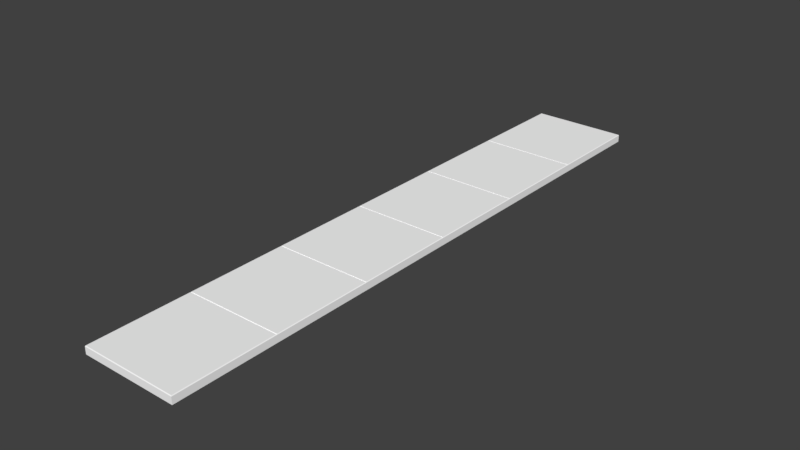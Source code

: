 # Source: street_sidewalk_long.blend  (saved by Blender 2.77.0; exported with 4.5.12 LTS)
import bpy
from mathutils import Matrix  # noqa: F401  (used for matrix-valued properties, if any)

bpy.ops.wm.read_factory_settings(use_empty=True)
scene = bpy.context.scene
scene.name = 'Scene'

# ---- collections
col_collection_1 = bpy.data.collections.new('Collection 1'); scene.collection.children.link(col_collection_1)

# ---- materials (node trees are filled in below, after node groups)
mat_street_pavement_001 = bpy.data.materials.new('street_pavement.001')
mat_street_pavement_001.alpha_threshold = 0.0
mat_street_pavement_001.use_transparent_shadow = False
mat_street_pavement_001.diffuse_color = (1.0, 1.0, 1.0, 1.0)
mat_street_pavement_001.roughness = 0.5
mat_sidewalk_markings_001 = bpy.data.materials.new('sidewalk_markings.001')
mat_sidewalk_markings_001.alpha_threshold = 0.0
mat_sidewalk_markings_001.use_transparent_shadow = False
mat_sidewalk_markings_001.diffuse_color = (1.0, 1.0, 1.0, 1.0)
mat_sidewalk_markings_001.roughness = 0.5

# ---- material node trees

# ---- world
world_world = bpy.data.worlds.new('World'); scene.world = world_world
world_world.color = (0.05088, 0.05088, 0.05088)
world_world.use_sun_shadow = False
world_world.sun_shadow_jitter_overblur = 0.0
world_world.cycles.sampling_method = 'MANUAL'

# ---- meshes
me_mesh_001 = bpy.data.meshes.new('Mesh.001')
me_mesh_001.from_pydata([(0.965, 6.0, 0.14), (0.955, 4.01, 0.154), (0.955, 5.99, 0.154), (-0.955, 4.01, 0.154), (-0.955, 5.99, 0.154), (-0.955, 3.99, 0.154), (-0.955, 2.01, 0.154), (0.955, 3.99, 0.154), (0.955, 2.01, 0.154), (-0.965, 4.0, 0.14), (-0.955, 1.99, 0.154), (-0.955, 0.01, 0.154), (0.955, 1.99, 0.154), (0.955, 0.01, 0.154), (-0.965, 2.0, 0.14), (0.965, 2.0, 0.14), (-0.965, 4.768e-07, 0.14), (-0.965, -4.0, 0.0), (0.955, -1.99, 0.154), (0.955, -0.01, 0.154), (-0.955, -1.99, 0.154), (-0.955, -0.01, 0.154), (0.965, -2.0, 0.14), (-0.955, -2.01, 0.154), (-0.955, -3.99, 0.154), (0.955, -2.01, 0.154), (0.955, -3.99, 0.154), (-0.965, -2.0, 0.14), (-0.955, -4.01, 0.154), (-0.955, -5.99, 0.154), (0.955, -4.01, 0.154), (0.955, -5.99, 0.154), (-0.965, -6.0, 0.14), (0.965, -4.0, 0.14), (0.965, 0.0, 0.0), (0.965, -2.0, 0.0), (0.965, 3.083e-07, 0.14), (0.965, 4.0, 0.14), (0.965, -6.0, 0.0), (0.965, 4.0, 0.0), (0.965, 2.0, 0.0), (0.965, 6.0, 0.0), (-0.965, 6.0, 0.14), (-0.965, 6.0, 0.0), (-0.965, 2.0, 0.0), (-0.965, 4.0, 0.0), (0.965, -6.0, 0.14), (0.965, -4.0, 0.0), (-0.965, -6.0, 0.0), (-0.965, -2.0, 0.0), (-0.965, 0.0, 0.0), (-0.965, -4.0, 0.14)], [], [(41, 43, 42), (45, 44, 14), (2, 4, 3), (8, 7, 5), (12, 10, 11), (12, 15, 14), (9, 37, 1), (8, 15, 37), (6, 14, 15), (37, 9, 5), (9, 14, 6), (36, 15, 12), (16, 36, 13), (14, 16, 11), (49, 17, 51), (17, 48, 32), (19, 21, 20), (26, 25, 23), (30, 28, 29), (33, 51, 28), (27, 22, 18), (33, 22, 25), (51, 33, 26), (22, 27, 23), (27, 51, 24), (51, 32, 29), (44, 50, 16), (50, 49, 27), (22, 36, 19), (36, 16, 21), (16, 27, 20), (48, 38, 46), (43, 45, 9), (37, 0, 2), (0, 42, 4), (42, 9, 3), (46, 33, 30), (29, 32, 46), (0, 41, 42), (9, 45, 14), (1, 2, 3), (6, 8, 5), (13, 12, 11), (10, 12, 14), (3, 9, 1), (7, 8, 37), (8, 6, 15), (7, 37, 5), (5, 9, 6), (13, 36, 12), (11, 16, 13), (10, 14, 11), (27, 49, 51), (51, 17, 32), (18, 19, 20), (24, 26, 23), (31, 30, 29), (30, 33, 28), (20, 27, 18), (26, 33, 25), (24, 51, 26), (25, 22, 23), (23, 27, 24), (28, 51, 29), (14, 44, 16), (16, 50, 27), (18, 22, 19), (19, 36, 21), (21, 16, 20), (32, 48, 46), (42, 43, 9), (1, 37, 2), (2, 0, 4), (4, 42, 3), (31, 46, 30), (31, 29, 46), (38, 47, 46), (46, 47, 33), (35, 33, 47), (22, 33, 35), (35, 34, 22), (22, 34, 36), (34, 40, 36), (36, 40, 15), (40, 39, 15), (15, 39, 37), (39, 41, 37), (37, 41, 0)])
me_mesh_001.polygons.foreach_set('use_smooth', [True] * 88)
me_mesh_001.polygons.foreach_set('material_index', [1, 1, 1, 1, 1, 1, 1, 1, 1, 1, 1, 1, 1, 1, 1, 1, 1, 1, 1, 1, 1, 1, 1, 1, 1, 1, 1, 1, 1, 1, 1, 1, 1, 1, 1, 1, 1, 1, 1, 1, 1, 1, 1, 1, 1, 1, 1, 1, 1, 1, 1, 1, 1, 1, 1, 1, 1, 1, 1, 1, 1, 1, 1, 1, 1, 1, 1, 1, 1, 1, 1, 1, 1, 1, 1, 1, 1, 1, 1, 1, 1, 1, 1, 1, 1, 1, 1, 1])
_k = set([(0, 2), (0, 37), (0, 41), (0, 42), (1, 2), (1, 3), (1, 37), (2, 4), (3, 4), (3, 9), (4, 42), (5, 6), (5, 7), (5, 9), (6, 8), (6, 14), (7, 8), (7, 37), (8, 15), (9, 14), (9, 37), (9, 42), (10, 11), (10, 12), (10, 14), (11, 13), (11, 16), (12, 13), (12, 15), (13, 36), (14, 15), (14, 16), (15, 36), (15, 37), (16, 21), (16, 27), (16, 36), (18, 19), (18, 20), (18, 22), (19, 21), (19, 36), (20, 21), (20, 27), (22, 25), (22, 27), (22, 33), (22, 36), (23, 24), (23, 25), (23, 27), (24, 26), (24, 51), (25, 26), (26, 33), (27, 51), (28, 29), (28, 30), (28, 51), (29, 31), (29, 32), (30, 31), (30, 33), (31, 46), (32, 46), (32, 48), (32, 51), (33, 46), (33, 51), (38, 46), (42, 43)])
me_mesh_001.attributes.new('sharp_edge', 'BOOLEAN', 'EDGE').data.foreach_set('value', [ (min(e.vertices), max(e.vertices)) in _k for e in me_mesh_001.edges])
_uv = me_mesh_001.uv_layers.new(name='UVMap')
_uv.uv.foreach_set('vector', [0.7951, 0.5458, 0.09377, 0.5458, 0.09377, 0.5967, 0.4102, 0.9896, -0.1146, 0.9896, -0.1146, 0.9527, 0.9321, 0.4496, 0.9321, 0.9491, 0.414, 0.9491, -0.1108, 0.4496, 0.4066, 0.4496, 0.4066, 0.9491, -0.1182, 0.4496, -0.1182, 0.9491, -0.6362, 0.9491, -0.1182, 0.4496, -0.1146, 0.446, -0.1146, 0.9527, 0.4102, 0.9527, 0.4102, 0.446, 0.414, 0.4496, -0.1108, 0.4496, -0.1146, 0.446, 0.4102, 0.446, -0.1108, 0.9491, -0.1146, 0.9527, -0.1146, 0.446, 0.4102, 0.446, 0.4102, 0.9527, 0.4066, 0.9491, 0.4102, 0.9527, -0.1146, 0.9527, -0.1108, 0.9491, -0.6401, 0.446, -0.1146, 0.446, -0.1182, 0.4496, -0.6401, 0.9527, -0.6401, 0.446, -0.6362, 0.4496, -0.1146, 0.9527, -0.6401, 0.9527, -0.6362, 0.9491, 0.7721, 0.984, 0.2473, 0.984, 0.2473, 0.9471, 0.2473, 0.984, -0.2782, 0.9837, -0.2782, 0.9471, 1.294, 0.444, 1.294, 0.9436, 0.7758, 0.9436, 0.251, 0.444, 0.7684, 0.444, 0.7684, 0.9436, 0.2436, 0.444, 0.2436, 0.9436, -0.2743, 0.9436, 0.2473, 0.4405, 0.2473, 0.9471, 0.2436, 0.9436, 0.7721, 0.9471, 0.7721, 0.4405, 0.7758, 0.444, 0.2473, 0.4405, 0.7721, 0.4405, 0.7684, 0.444, 0.2473, 0.9471, 0.2473, 0.4405, 0.251, 0.444, 0.7721, 0.4405, 0.7721, 0.9471, 0.7684, 0.9436, 0.7721, 0.9471, 0.2473, 0.9471, 0.251, 0.9436, 0.2473, 0.9471, -0.2782, 0.9471, -0.2743, 0.9436, -0.1146, 0.9896, -0.6401, 0.9893, -0.6401, 0.9527, 1.298, 0.9839, 0.7721, 0.984, 0.7721, 0.9471, 0.7721, 0.4405, 1.298, 0.4405, 1.294, 0.444, 1.298, 0.4405, 1.298, 0.9471, 1.294, 0.9436, 1.298, 0.9471, 0.7721, 0.9471, 0.7758, 0.9436, 0.09377, 0.7173, 0.7951, 0.7173, 0.7951, 0.7682, 0.9361, 0.9894, 0.4102, 0.9896, 0.4102, 0.9527, 0.4102, 0.446, 0.9361, 0.446, 0.9321, 0.4496, 0.9361, 0.446, 0.9361, 0.9527, 0.9321, 0.9491, 0.9361, 0.9527, 0.4102, 0.9527, 0.414, 0.9491, -0.2782, 0.4404, 0.2473, 0.4405, 0.2436, 0.444, -0.2743, 0.9436, -0.2782, 0.9471, -0.2782, 0.4404, 0.7951, 0.5967, 0.7951, 0.5458, 0.09377, 0.5967, 0.4102, 0.9527, 0.4102, 0.9896, -0.1146, 0.9527, 0.414, 0.4496, 0.9321, 0.4496, 0.414, 0.9491, -0.1108, 0.9491, -0.1108, 0.4496, 0.4066, 0.9491, -0.6362, 0.4496, -0.1182, 0.4496, -0.6362, 0.9491, -0.1182, 0.9491, -0.1182, 0.4496, -0.1146, 0.9527, 0.414, 0.9491, 0.4102, 0.9527, 0.414, 0.4496, 0.4066, 0.4496, -0.1108, 0.4496, 0.4102, 0.446, -0.1108, 0.4496, -0.1108, 0.9491, -0.1146, 0.446, 0.4066, 0.4496, 0.4102, 0.446, 0.4066, 0.9491, 0.4066, 0.9491, 0.4102, 0.9527, -0.1108, 0.9491, -0.6362, 0.4496, -0.6401, 0.446, -0.1182, 0.4496, -0.6362, 0.9491, -0.6401, 0.9527, -0.6362, 0.4496, -0.1182, 0.9491, -0.1146, 0.9527, -0.6362, 0.9491, 0.7721, 0.9471, 0.7721, 0.984, 0.2473, 0.9471, 0.2473, 0.9471, 0.2473, 0.984, -0.2782, 0.9471, 0.7758, 0.444, 1.294, 0.444, 0.7758, 0.9436, 0.251, 0.9436, 0.251, 0.444, 0.7684, 0.9436, -0.2743, 0.444, 0.2436, 0.444, -0.2743, 0.9436, 0.2436, 0.444, 0.2473, 0.4405, 0.2436, 0.9436, 0.7758, 0.9436, 0.7721, 0.9471, 0.7758, 0.444, 0.251, 0.444, 0.2473, 0.4405, 0.7684, 0.444, 0.251, 0.9436, 0.2473, 0.9471, 0.251, 0.444, 0.7684, 0.444, 0.7721, 0.4405, 0.7684, 0.9436, 0.7684, 0.9436, 0.7721, 0.9471, 0.251, 0.9436, 0.2436, 0.9436, 0.2473, 0.9471, -0.2743, 0.9436, -0.1146, 0.9527, -0.1146, 0.9896, -0.6401, 0.9527, 1.298, 0.9471, 1.298, 0.9839, 0.7721, 0.9471, 0.7758, 0.444, 0.7721, 0.4405, 1.294, 0.444, 1.294, 0.444, 1.298, 0.4405, 1.294, 0.9436, 1.294, 0.9436, 1.298, 0.9471, 0.7758, 0.9436, 0.09377, 0.7682, 0.09377, 0.7173, 0.7951, 0.7682, 0.9361, 0.9527, 0.9361, 0.9894, 0.4102, 0.9527, 0.414, 0.4496, 0.4102, 0.446, 0.9321, 0.4496, 0.9321, 0.4496, 0.9361, 0.446, 0.9321, 0.9491, 0.9321, 0.9491, 0.9361, 0.9527, 0.414, 0.9491, -0.2743, 0.444, -0.2782, 0.4404, 0.2436, 0.444, -0.2743, 0.444, -0.2743, 0.9436, -0.2782, 0.4404, 0.7951, 0.7173, 0.0, 0.0, 0.7951, 0.7682, 0.7951, 0.7682, 0.0, 0.0, 0.2473, 0.4405, 0.0, 0.0, 0.2473, 0.4405, 0.0, 0.0, 0.7721, 0.4405, 0.2473, 0.4405, 0.0, 0.0, 0.0, 0.0, 0.0, 0.0, 0.7721, 0.4405, 0.7721, 0.4405, 0.0, 0.0, 1.298, 0.4405, 0.0, 0.0, 0.0, 0.0, 1.298, 0.4405, 1.298, 0.4405, 0.0, 0.0, -0.1146, 0.446, 0.0, 0.0, 0.0, 0.0, -0.1146, 0.446, -0.1146, 0.446, 0.0, 0.0, 0.4102, 0.446, 0.0, 0.0, 0.0, 0.0, 0.4102, 0.446, 0.4102, 0.446, 0.0, 0.0, 0.7951, 0.5967])
me_mesh_001.materials.append(mat_street_pavement_001)
me_mesh_001.materials.append(mat_sidewalk_markings_001)
me_mesh_001.use_remesh_preserve_volume = False
me_mesh_001.use_remesh_preserve_attributes = False
me_mesh_001.use_mirror_vertex_groups = False
me_mesh_001.update()
me_mesh_001.normals_split_custom_set([tuple(v) for v in zip(*[iter([0.0, 1.0, 0.0, 0.0, 1.0, 0.0, 0.0, 1.0, 0.0, -1.0, -2.637e-07, 3.176e-12, -1.0, 2.661e-07, -1.624e-12, -1.0, 2.637e-07, -1.552e-12, 0.0, 0.0, 1.0, 0.0, 0.0, 1.0, 0.0, 0.0, 1.0, 0.0, 0.0, 1.0, 0.0, 0.0, 1.0, 0.0, 0.0, 1.0, 7.7e-09, 0.0, 1.0, 0.0, 0.0, 1.0, 8.061e-09, 0.0, 1.0, 1.001e-07, 0.8137, 0.5812, 1.001e-07, 0.8137, 0.5812, 9.92e-08, 0.8137, 0.5813, -1.744e-09, -0.8137, 0.5812, -2.033e-07, -0.8137, 0.5813, -2.025e-07, -0.8137, 0.5813, 0.8137, -2.163e-07, 0.5812, 0.8137, -2.165e-07, 0.5812, 0.8137, -1.645e-07, 0.5812, -9.97e-08, -0.8137, 0.5812, -1.001e-07, -0.8137, 0.5812, -8.586e-10, -0.8137, 0.5813, 1.744e-09, 0.8137, 0.5812, 2.034e-07, 0.8138, 0.5812, 2.025e-07, 0.8138, 0.5812, -0.8137, 3.827e-07, 0.5812, -0.8137, 3.789e-07, 0.5812, -0.8137, 3.789e-07, 0.5812, 0.8137, 0.0, 0.5812, 0.8137, 0.0, 0.5812, 0.8137, 0.0, 0.5812, -6.382e-08, -0.8137, 0.5812, -7.012e-08, -0.8137, 0.5812, -7.009e-08, -0.8137, 0.5812, -0.8137, 0.0, 0.5812, -0.8137, 0.0, 0.5812, -0.8137, 0.0, 0.5812, -1.0, 2.152e-07, -8.121e-13, -1.0, 2.661e-07, -8.12e-13, -1.0, 2.637e-07, -8.121e-13, -1.0, 2.661e-07, -8.12e-13, -1.0, 0.0, 0.0, -1.0, 0.0, 0.0, 0.0, 0.0, 1.0, 0.0, 0.0, 1.0, 0.0, 0.0, 1.0, 0.0, 0.0, 1.0, 0.0, 0.0, 1.0, 0.0, 0.0, 1.0, 0.0, 0.0, 1.0, 0.0, 0.0, 1.0, 0.0, 0.0, 1.0, 0.0, 0.8137, 0.5813, 0.0, 0.8137, 0.5812, 0.0, 0.8137, 0.5812, -1.563e-07, -0.8137, 0.5812, -2.033e-07, -0.8137, 0.5812, -2.031e-07, -0.8137, 0.5812, 0.8137, -2.196e-07, 0.5812, 0.8137, -3.248e-07, 0.5812, 0.8137, -3.244e-07, 0.5812, 0.0, -0.8137, 0.5813, 0.0, -0.8137, 0.5812, 0.0, -0.8137, 0.5812, 1.744e-09, 0.8137, 0.5812, 2.033e-07, 0.8137, 0.5812, 2.025e-07, 0.8137, 0.5812, -0.8137, 3.827e-07, 0.5812, -0.8137, 3.789e-07, 0.5812, -0.8137, 3.789e-07, 0.5812, -0.8137, 0.0, 0.5812, -0.8137, 0.0, 0.5812, -0.8137, 0.0, 0.5812, -1.0, 2.661e-07, -1.624e-12, -1.0, 0.0, 0.0, -1.0, 0.0, 0.0, -1.0, 0.0, 0.0, -1.0, 2.152e-07, -8.121e-13, -1.0, 2.129e-07, -8.12e-13, 0.8137, 0.0, 0.5812, 0.8137, 0.0, 0.5812, 0.8137, 0.0, 0.5812, 7.085e-08, 0.8137, 0.5812, 7.012e-08, 0.8137, 0.5812, 7.012e-08, 0.8137, 0.5812, -0.8137, 0.0, 0.5812, -0.8137, 0.0, 0.5812, -0.8137, 0.0, 0.5812, 0.0, -1.0, 6.734e-06, 0.0, -1.0, 0.0, 0.0, -1.0, 3.253e-07, -1.0, -9.579e-07, 2.89e-13, -1.0, -2.637e-07, 3.176e-12, -1.0, -2.661e-07, 3.104e-12, 0.8137, 4.477e-09, 0.5812, 0.8138, 5.413e-07, 0.5812, 0.8138, 5.391e-07, 0.5812, 0.0, 0.8138, 0.5812, 0.0, 0.8137, 0.5813, 0.0, 0.8137, 0.5813, -0.8137, -6.272e-09, 0.5813, -0.8137, -7.578e-07, 0.5812, -0.8137, -7.547e-07, 0.5812, 0.8137, 0.0, 0.5812, 0.8137, 0.0, 0.5812, 0.8137, 0.0, 0.5812, 0.0, -0.8137, 0.5812, 0.0, -0.8137, 0.5812, 0.0, -0.8137, 0.5812, 0.0, 1.0, 0.0, 0.0, 1.0, 0.0, 0.0, 1.0, 0.0, -1.0, -2.661e-07, 3.104e-12, -1.0, -2.637e-07, 3.176e-12, -1.0, 2.637e-07, -1.552e-12, 0.0, 0.0, 1.0, 0.0, 0.0, 1.0, 0.0, 0.0, 1.0, 0.0, 0.0, 1.0, 0.0, 0.0, 1.0, 0.0, 0.0, 1.0, 1.576e-08, 0.0, 1.0, 7.7e-09, 0.0, 1.0, 8.061e-09, 0.0, 1.0, 9.919e-08, 0.8137, 0.5813, 1.001e-07, 0.8137, 0.5812, 9.92e-08, 0.8137, 0.5813, 0.0, -0.8137, 0.5812, -1.744e-09, -0.8137, 0.5812, -2.025e-07, -0.8137, 0.5813, 0.8137, -1.64e-07, 0.5812, 0.8137, -2.163e-07, 0.5812, 0.8137, -1.645e-07, 0.5812, 0.0, -0.8137, 0.5813, -9.97e-08, -0.8137, 0.5812, -8.586e-10, -0.8137, 0.5813, 0.0, 0.8137, 0.5812, 1.744e-09, 0.8137, 0.5812, 2.025e-07, 0.8138, 0.5812, -0.8137, 3.827e-07, 0.5812, -0.8137, 3.827e-07, 0.5812, -0.8137, 3.789e-07, 0.5812, 0.8137, 0.0, 0.5812, 0.8137, 0.0, 0.5812, 0.8137, 0.0, 0.5812, -6.377e-08, -0.8137, 0.5812, -6.382e-08, -0.8137, 0.5812, -7.009e-08, -0.8137, 0.5812, -0.8137, 0.0, 0.5812, -0.8137, 0.0, 0.5812, -0.8137, 0.0, 0.5812, -1.0, 2.129e-07, -8.12e-13, -1.0, 2.152e-07, -8.121e-13, -1.0, 2.637e-07, -8.121e-13, -1.0, 2.637e-07, -8.121e-13, -1.0, 2.661e-07, -8.12e-13, -1.0, 0.0, 0.0, 0.0, 0.0, 1.0, 0.0, 0.0, 1.0, 0.0, 0.0, 1.0, 0.0, 0.0, 1.0, 0.0, 0.0, 1.0, 0.0, 0.0, 1.0, 0.0, 0.0, 1.0, 0.0, 0.0, 1.0, 0.0, 0.0, 1.0, 0.0, 0.8137, 0.5813, 0.0, 0.8137, 0.5813, 0.0, 0.8137, 0.5812, -1.559e-07, -0.8137, 0.5812, -1.563e-07, -0.8137, 0.5812, -2.031e-07, -0.8137, 0.5812, 0.8137, -2.187e-07, 0.5812, 0.8137, -2.196e-07, 0.5812, 0.8137, -3.244e-07, 0.5812, 0.0, -0.8137, 0.5813, 0.0, -0.8137, 0.5813, 0.0, -0.8137, 0.5812, 0.0, 0.8137, 0.5812, 1.744e-09, 0.8137, 0.5812, 2.025e-07, 0.8137, 0.5812, -0.8137, 3.827e-07, 0.5812, -0.8137, 3.827e-07, 0.5812, -0.8137, 3.789e-07, 0.5812, -0.8137, 0.0, 0.5812, -0.8137, 0.0, 0.5812, -0.8137, 0.0, 0.5812, -1.0, 2.637e-07, -1.552e-12, -1.0, 2.661e-07, -1.624e-12, -1.0, 0.0, 0.0, -1.0, 0.0, 0.0, -1.0, 0.0, 0.0, -1.0, 2.129e-07, -8.12e-13, 0.8137, 0.0, 0.5812, 0.8137, 0.0, 0.5812, 0.8137, 0.0, 0.5812, 7.085e-08, 0.8137, 0.5812, 7.085e-08, 0.8137, 0.5812, 7.012e-08, 0.8137, 0.5812, -0.8137, 0.0, 0.5812, -0.8137, 0.0, 0.5812, -0.8137, 0.0, 0.5812, 0.0, -1.0, 7.059e-06, 0.0, -1.0, 6.734e-06, 0.0, -1.0, 3.253e-07, -1.0, -9.579e-07, 0.0, -1.0, -9.579e-07, 2.89e-13, -1.0, -2.661e-07, 3.104e-12, 0.8137, 0.0, 0.5812, 0.8137, 4.477e-09, 0.5812, 0.8138, 5.391e-07, 0.5812, 0.0, 0.8138, 0.5812, 0.0, 0.8138, 0.5812, 0.0, 0.8137, 0.5813, -0.8137, 0.0, 0.5813, -0.8137, -6.272e-09, 0.5813, -0.8137, -7.547e-07, 0.5812, 0.8137, 0.0, 0.5812, 0.8137, 0.0, 0.5812, 0.8137, 0.0, 0.5812, 0.0, -0.8137, 0.5812, 0.0, -0.8137, 0.5812, 0.0, -0.8137, 0.5812, 1.0, 0.0, 0.0, 1.0, -2.129e-07, 8.12e-13, 1.0, 0.0, 0.0, 1.0, 0.0, 0.0, 1.0, -2.129e-07, 8.12e-13, 1.0, -2.129e-07, 1.894e-08, 1.0, -2.129e-07, 8.326e-07, 1.0, -2.129e-07, 1.894e-08, 1.0, -2.129e-07, 8.12e-13, 1.0, -2.129e-07, 8.515e-07, 1.0, -2.129e-07, 1.894e-08, 1.0, -2.129e-07, 8.326e-07, 1.0, -2.129e-07, 8.326e-07, 1.0, 0.0, 8.515e-07, 1.0, -2.129e-07, 8.515e-07, 1.0, -2.129e-07, 8.515e-07, 1.0, 0.0, 8.515e-07, 1.0, 0.0, 8.515e-07, 1.0, 0.0, 8.515e-07, 1.0, -2.129e-07, 8.515e-07, 1.0, 0.0, 8.515e-07, 1.0, 0.0, 8.515e-07, 1.0, -2.129e-07, 8.515e-07, 1.0, -2.105e-07, 9.272e-07, 1.0, -2.129e-07, 8.515e-07, 1.0, 3.169e-07, 4.182e-06, 1.0, -2.105e-07, 9.272e-07, 1.0, -2.105e-07, 9.272e-07, 1.0, 3.169e-07, 4.182e-06, 1.0, 3.146e-07, 4.182e-06, 1.0, 3.169e-07, 4.182e-06, 1.0, 7.545e-07, 1.003e-06, 1.0, 3.146e-07, 4.182e-06, 1.0, 3.146e-07, 4.182e-06, 1.0, 7.545e-07, 1.003e-06, 1.0, 7.451e-07, 8.515e-07])] * 3)])

# ---- objects
ob_general_street_straight_w_sidewalk_001 = bpy.data.objects.new('general_street_straight_w_sidewalk.001', me_mesh_001)

# ---- transforms, parenting, visibility, modifiers, constraints
ob_general_street_straight_w_sidewalk_001.location = (5.96e-08, -0.01, -0.154)
ob_general_street_straight_w_sidewalk_001.color = (0.8, 0.8, 0.8, 1.0)
ob_general_street_straight_w_sidewalk_001.lineart.crease_threshold = 0.0

# ---- collection membership
col_collection_1.objects.link(ob_general_street_straight_w_sidewalk_001)

# ---- scene / render settings (as saved in the file)
scene.frame_start = 1; scene.frame_end = 250; scene.frame_set(1)
scene.render.engine = 'BLENDER_EEVEE_NEXT'
scene.render.resolution_percentage = 50
scene.render.dither_intensity = 0.0
scene.cycles.use_denoising = False
scene.cycles.samples = 128
scene.cycles.sampling_pattern = 'TABULATED_SOBOL'
scene.cycles.light_sampling_threshold = 0.0
scene.cycles.use_adaptive_sampling = False
scene.cycles.use_light_tree = False
scene.cycles.blur_glossy = 0.0
scene.cycles.sample_clamp_indirect = 0.0
scene.view_settings.view_transform = 'Standard'
bpy.context.view_layer.update()

# ---- added for rendering (the .blend has no active camera and no usable light): camera, sun
cam_auto = bpy.data.cameras.new('AutoCamera')
cam_auto.lens = 50.0
cam_auto.sensor_width = 36.0
cam_auto.clip_end = 1000.0
ob_auto_camera = bpy.data.objects.new('AutoCamera', cam_auto)
scene.collection.objects.link(ob_auto_camera)
ob_auto_camera.location = (11.2463, -13.5055, 8.92002)
ob_auto_camera.rotation_euler = (1.09748, -7.21219e-08, 0.694738)
scene.camera = ob_auto_camera
light_auto_sun = bpy.data.lights.new('AutoSun', 'SUN')
light_auto_sun.energy = 3.0
light_auto_sun.angle = 0.0523599
ob_auto_sun = bpy.data.objects.new('AutoSun', light_auto_sun)
scene.collection.objects.link(ob_auto_sun)
ob_auto_sun.rotation_euler = (0.872665, 0.174533, 0.523599)
bpy.context.view_layer.update()
